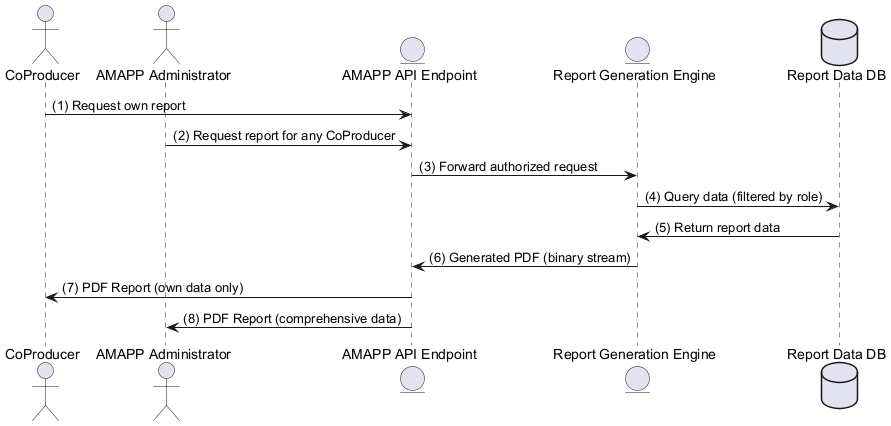

The diagram above was rendered by PlantUML. Its source (embedded in the PNG):
@startuml
actor actor_CoProducer_f2eb7a3ff7 as "CoProducer"
actor actor_AMAPPAdministrator_d2006ce1bb as "AMAPP Administrator"
entity process_AMAPPAPIEndpoint_f8af758679 as "AMAPP API Endpoint"
entity process_ReportGenerationEngine_2c440ebe53 as "Report Generation Engine"
database datastore_ReportDataDB_0291419f72 as "Report Data DB"

actor_CoProducer_f2eb7a3ff7 -> process_AMAPPAPIEndpoint_f8af758679: (1) Request own report
actor_AMAPPAdministrator_d2006ce1bb -> process_AMAPPAPIEndpoint_f8af758679: (2) Request report for any CoProducer
process_AMAPPAPIEndpoint_f8af758679 -> process_ReportGenerationEngine_2c440ebe53: (3) Forward authorized request
process_ReportGenerationEngine_2c440ebe53 -> datastore_ReportDataDB_0291419f72: (4) Query data (filtered by role)
datastore_ReportDataDB_0291419f72 -> process_ReportGenerationEngine_2c440ebe53: (5) Return report data
process_ReportGenerationEngine_2c440ebe53 -> process_AMAPPAPIEndpoint_f8af758679: (6) Generated PDF (binary stream)
process_AMAPPAPIEndpoint_f8af758679 -> actor_CoProducer_f2eb7a3ff7: (7) PDF Report (own data only)
process_AMAPPAPIEndpoint_f8af758679 -> actor_AMAPPAdministrator_d2006ce1bb: (8) PDF Report (comprehensive data)
@enduml